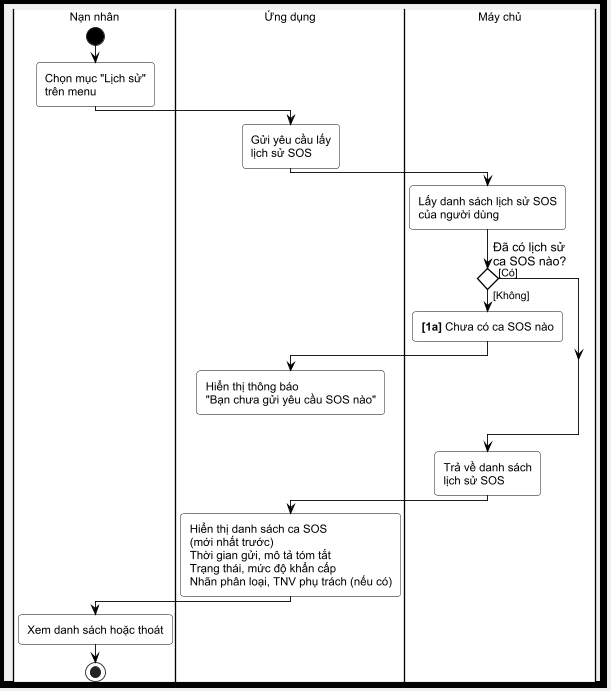

The diagram above was rendered by PlantUML. Its source (embedded in the PNG):
@startuml UC05_Activity

scale 0.88
skinparam shadowing false
skinparam backgroundColor #f0f0f0
skinparam headerBackgroundColor #f0f0f0
skinparam defaultFontName Arial
skinparam defaultFontSize 13

skinparam ActivityBorderColor black
skinparam ActivityBackgroundColor White
skinparam ActivityFontColor black
skinparam ActivityFontSize 13

skinparam ActivityDiamondBorderColor black
skinparam ActivityDiamondBackgroundColor White
skinparam ActivityDiamondFontColor black
skinparam ActivityDiamondFontSize 14

skinparam ActivityArrowColor black
skinparam ArrowFontColor black
skinparam ArrowFontSize 12

skinparam ActivityStartColor Black
skinparam ActivityEndColor Black

skinparam conditionStyle diamond

skinparam DiagramBorderColor black
skinparam DiagramBorderThickness 8
skinparam PartitionBorderColor black
skinparam PartitionBorderThickness 3

<style>
diamond {
  RoundCorner 0
  LineThickness 1.5
  Padding 10
}
activity {
  RoundCorner 8
}
swimlane {
  BorderThickness 3
  BorderColor black
  TitleBorderThickness 4
  TitleBorderColor black
  TitleBackgroundColor #e8e8e8
  TitleFontSize 24
  BackgroundColor #ffffff
  Padding 10
}
document {
  Padding 10
}
</style>

|#ffffff| Nạn nhân |
start
:Chọn mục "Lịch sử"\ntrên menu;

|#ffffff| Ứng dụng |
:Gửi yêu cầu lấy\nlịch sử SOS;

|#ffffff| Máy chủ |
:Lấy danh sách lịch sử SOS\ncủa người dùng;

if (Đã có lịch sử\nca SOS nào?) then ([Không])
  :**[1a]** Chưa có ca SOS nào;
  |#ffffff| Ứng dụng |
  :Hiển thị thông báo\n"Bạn chưa gửi yêu cầu SOS nào";
  kill
else ([Có])
endif

|#ffffff| Máy chủ |
:Trả về danh sách\nlịch sử SOS;

|#ffffff| Ứng dụng |
:Hiển thị danh sách ca SOS\n(mới nhất trước)\nThời gian gửi, mô tả tóm tắt\nTrạng thái, mức độ khẩn cấp\nNhãn phân loại, TNV phụ trách (nếu có);

|#ffffff| Nạn nhân |
:Xem danh sách hoặc thoát;
stop

@enduml